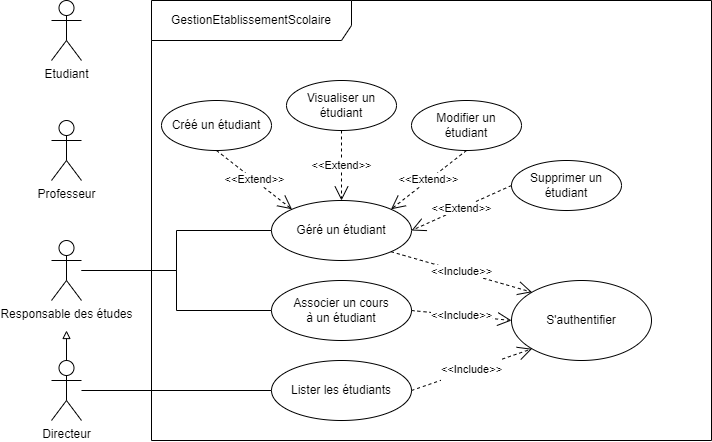

The diagram above was exported from draw.io. Its source (the exported page's mxGraphModel, read from the mxfile embedded in the PNG):
<mxGraphModel dx="868" dy="450" grid="1" gridSize="10" guides="1" tooltips="1" connect="1" arrows="1" fold="1" page="1" pageScale="1" pageWidth="827" pageHeight="1169" math="0" shadow="0">
  <root>
    <mxCell id="0" />
    <mxCell id="1" parent="0" />
    <mxCell id="dMLdOSo0-ko9t275Oum7-11" style="edgeStyle=orthogonalEdgeStyle;rounded=0;orthogonalLoop=1;jettySize=auto;html=1;endArrow=block;endFill=0;" edge="1" parent="1" source="bJn5cD0kbOHx4KFHA7Gm-1">
      <mxGeometry relative="1" as="geometry">
        <mxPoint x="75" y="370" as="targetPoint" />
      </mxGeometry>
    </mxCell>
    <mxCell id="JBO20XGiNPxtV4dgfPDu-8" style="edgeStyle=orthogonalEdgeStyle;rounded=0;orthogonalLoop=1;jettySize=auto;html=1;entryX=0;entryY=0.5;entryDx=0;entryDy=0;endArrow=none;endFill=0;" edge="1" parent="1" source="bJn5cD0kbOHx4KFHA7Gm-1" target="JBO20XGiNPxtV4dgfPDu-1">
      <mxGeometry relative="1" as="geometry" />
    </mxCell>
    <mxCell id="bJn5cD0kbOHx4KFHA7Gm-1" value="Directeur" style="shape=umlActor;verticalLabelPosition=bottom;verticalAlign=top;html=1;outlineConnect=0;" vertex="1" parent="1">
      <mxGeometry x="60" y="400" width="30" height="60" as="geometry" />
    </mxCell>
    <mxCell id="bJn5cD0kbOHx4KFHA7Gm-2" value="GestionEtablissementScolaire" style="shape=umlFrame;whiteSpace=wrap;html=1;width=200;height=40;" vertex="1" parent="1">
      <mxGeometry x="160" y="40" width="560" height="440" as="geometry" />
    </mxCell>
    <mxCell id="JBO20XGiNPxtV4dgfPDu-6" style="edgeStyle=orthogonalEdgeStyle;rounded=0;orthogonalLoop=1;jettySize=auto;html=1;entryX=0;entryY=0.5;entryDx=0;entryDy=0;endArrow=none;endFill=0;" edge="1" parent="1" source="dMLdOSo0-ko9t275Oum7-1" target="JBO20XGiNPxtV4dgfPDu-2">
      <mxGeometry relative="1" as="geometry" />
    </mxCell>
    <mxCell id="JBO20XGiNPxtV4dgfPDu-7" style="edgeStyle=orthogonalEdgeStyle;rounded=0;orthogonalLoop=1;jettySize=auto;html=1;entryX=0;entryY=0.5;entryDx=0;entryDy=0;endArrow=none;endFill=0;" edge="1" parent="1" source="dMLdOSo0-ko9t275Oum7-1" target="dMLdOSo0-ko9t275Oum7-15">
      <mxGeometry relative="1" as="geometry" />
    </mxCell>
    <mxCell id="dMLdOSo0-ko9t275Oum7-1" value="Responsable des études" style="shape=umlActor;verticalLabelPosition=bottom;verticalAlign=top;html=1;" vertex="1" parent="1">
      <mxGeometry x="60" y="280" width="30" height="60" as="geometry" />
    </mxCell>
    <mxCell id="dMLdOSo0-ko9t275Oum7-4" value="Professeur" style="shape=umlActor;verticalLabelPosition=bottom;verticalAlign=top;html=1;" vertex="1" parent="1">
      <mxGeometry x="60" y="160" width="30" height="60" as="geometry" />
    </mxCell>
    <mxCell id="dMLdOSo0-ko9t275Oum7-7" value="Etudiant" style="shape=umlActor;verticalLabelPosition=bottom;verticalAlign=top;html=1;" vertex="1" parent="1">
      <mxGeometry x="60" y="40" width="30" height="60" as="geometry" />
    </mxCell>
    <mxCell id="dMLdOSo0-ko9t275Oum7-15" value="Géré un étudiant" style="ellipse;whiteSpace=wrap;html=1;" vertex="1" parent="1">
      <mxGeometry x="280" y="240" width="140" height="60" as="geometry" />
    </mxCell>
    <mxCell id="JBO20XGiNPxtV4dgfPDu-1" value="Lister les étudiants" style="ellipse;whiteSpace=wrap;html=1;" vertex="1" parent="1">
      <mxGeometry x="280" y="400" width="140" height="60" as="geometry" />
    </mxCell>
    <mxCell id="JBO20XGiNPxtV4dgfPDu-2" value="Associer un cours&lt;br&gt;à un étudiant" style="ellipse;whiteSpace=wrap;html=1;" vertex="1" parent="1">
      <mxGeometry x="280" y="320" width="140" height="60" as="geometry" />
    </mxCell>
    <mxCell id="JBO20XGiNPxtV4dgfPDu-10" value="S'authentifier" style="ellipse;whiteSpace=wrap;html=1;" vertex="1" parent="1">
      <mxGeometry x="520" y="320" width="140" height="80" as="geometry" />
    </mxCell>
    <mxCell id="JBO20XGiNPxtV4dgfPDu-14" value="Créé un étudiant" style="ellipse;whiteSpace=wrap;html=1;" vertex="1" parent="1">
      <mxGeometry x="170" y="140" width="110" height="50" as="geometry" />
    </mxCell>
    <mxCell id="JBO20XGiNPxtV4dgfPDu-15" value="Modifier un&lt;br&gt;étudiant" style="ellipse;whiteSpace=wrap;html=1;" vertex="1" parent="1">
      <mxGeometry x="420" y="140" width="110" height="50" as="geometry" />
    </mxCell>
    <mxCell id="JBO20XGiNPxtV4dgfPDu-16" value="Supprimer un étudiant" style="ellipse;whiteSpace=wrap;html=1;" vertex="1" parent="1">
      <mxGeometry x="520" y="200" width="110" height="50" as="geometry" />
    </mxCell>
    <mxCell id="JBO20XGiNPxtV4dgfPDu-18" value="Visualiser un étudiant" style="ellipse;whiteSpace=wrap;html=1;" vertex="1" parent="1">
      <mxGeometry x="295" y="120" width="110" height="50" as="geometry" />
    </mxCell>
    <mxCell id="JBO20XGiNPxtV4dgfPDu-19" value="&amp;lt;&amp;lt;Include&amp;gt;&amp;gt;" style="endArrow=open;endSize=12;dashed=1;html=1;rounded=0;exitX=1;exitY=1;exitDx=0;exitDy=0;entryX=0;entryY=0;entryDx=0;entryDy=0;" edge="1" parent="1" source="dMLdOSo0-ko9t275Oum7-15" target="JBO20XGiNPxtV4dgfPDu-10">
      <mxGeometry width="160" relative="1" as="geometry">
        <mxPoint x="330" y="370" as="sourcePoint" />
        <mxPoint x="490" y="370" as="targetPoint" />
      </mxGeometry>
    </mxCell>
    <mxCell id="JBO20XGiNPxtV4dgfPDu-20" value="&#10;&#10;&lt;span style=&quot;color: rgb(0, 0, 0); font-family: helvetica; font-size: 11px; font-style: normal; font-weight: 400; letter-spacing: normal; text-align: center; text-indent: 0px; text-transform: none; word-spacing: 0px; background-color: rgb(255, 255, 255); display: inline; float: none;&quot;&gt;&amp;lt;&amp;lt;Include&amp;gt;&amp;gt;&lt;/span&gt;&#10;&#10;" style="endArrow=open;endSize=12;dashed=1;html=1;rounded=0;exitX=1;exitY=0.5;exitDx=0;exitDy=0;entryX=0;entryY=0.5;entryDx=0;entryDy=0;" edge="1" parent="1" source="JBO20XGiNPxtV4dgfPDu-2" target="JBO20XGiNPxtV4dgfPDu-10">
      <mxGeometry width="160" relative="1" as="geometry">
        <mxPoint x="430" y="285" as="sourcePoint" />
        <mxPoint x="640" y="350" as="targetPoint" />
      </mxGeometry>
    </mxCell>
    <mxCell id="JBO20XGiNPxtV4dgfPDu-21" value="&#10;&#10;&lt;span style=&quot;color: rgb(0, 0, 0); font-family: helvetica; font-size: 11px; font-style: normal; font-weight: 400; letter-spacing: normal; text-align: center; text-indent: 0px; text-transform: none; word-spacing: 0px; background-color: rgb(255, 255, 255); display: inline; float: none;&quot;&gt;&amp;lt;&amp;lt;Include&amp;gt;&amp;gt;&lt;/span&gt;&#10;&#10;" style="endArrow=open;endSize=12;dashed=1;html=1;rounded=0;exitX=1;exitY=0.5;exitDx=0;exitDy=0;entryX=0;entryY=1;entryDx=0;entryDy=0;" edge="1" parent="1" source="JBO20XGiNPxtV4dgfPDu-1" target="JBO20XGiNPxtV4dgfPDu-10">
      <mxGeometry width="160" relative="1" as="geometry">
        <mxPoint x="430" y="405" as="sourcePoint" />
        <mxPoint x="570" y="385" as="targetPoint" />
      </mxGeometry>
    </mxCell>
    <mxCell id="JBO20XGiNPxtV4dgfPDu-22" value="&amp;lt;&amp;lt;Extend&amp;gt;&amp;gt;" style="endArrow=open;endSize=12;dashed=1;html=1;rounded=0;exitX=0.5;exitY=1;exitDx=0;exitDy=0;entryX=0;entryY=0;entryDx=0;entryDy=0;" edge="1" parent="1" source="JBO20XGiNPxtV4dgfPDu-14" target="dMLdOSo0-ko9t275Oum7-15">
      <mxGeometry width="160" relative="1" as="geometry">
        <mxPoint x="430" y="285" as="sourcePoint" />
        <mxPoint x="590.5025253169417" y="360.25126265847086" as="targetPoint" />
      </mxGeometry>
    </mxCell>
    <mxCell id="JBO20XGiNPxtV4dgfPDu-23" value="&amp;lt;&amp;lt;Extend&amp;gt;&amp;gt;" style="endArrow=open;endSize=12;dashed=1;html=1;rounded=0;exitX=0.5;exitY=1;exitDx=0;exitDy=0;entryX=0.5;entryY=0;entryDx=0;entryDy=0;" edge="1" parent="1" source="JBO20XGiNPxtV4dgfPDu-18" target="dMLdOSo0-ko9t275Oum7-15">
      <mxGeometry width="160" relative="1" as="geometry">
        <mxPoint x="235" y="200" as="sourcePoint" />
        <mxPoint x="310.5025253169417" y="260.25126265847086" as="targetPoint" />
      </mxGeometry>
    </mxCell>
    <mxCell id="JBO20XGiNPxtV4dgfPDu-24" value="&amp;lt;&amp;lt;Extend&amp;gt;&amp;gt;" style="endArrow=open;endSize=12;dashed=1;html=1;rounded=0;exitX=0.5;exitY=1;exitDx=0;exitDy=0;entryX=1;entryY=0;entryDx=0;entryDy=0;" edge="1" parent="1" source="JBO20XGiNPxtV4dgfPDu-15" target="dMLdOSo0-ko9t275Oum7-15">
      <mxGeometry width="160" relative="1" as="geometry">
        <mxPoint x="355" y="150" as="sourcePoint" />
        <mxPoint x="360" y="250" as="targetPoint" />
      </mxGeometry>
    </mxCell>
    <mxCell id="JBO20XGiNPxtV4dgfPDu-25" value="&amp;lt;&amp;lt;Extend&amp;gt;&amp;gt;" style="endArrow=open;endSize=12;dashed=1;html=1;rounded=0;exitX=0;exitY=0.5;exitDx=0;exitDy=0;entryX=1;entryY=0.5;entryDx=0;entryDy=0;" edge="1" parent="1" source="JBO20XGiNPxtV4dgfPDu-16" target="dMLdOSo0-ko9t275Oum7-15">
      <mxGeometry width="160" relative="1" as="geometry">
        <mxPoint x="505" y="180" as="sourcePoint" />
        <mxPoint x="409.4974746830583" y="260.25126265847086" as="targetPoint" />
      </mxGeometry>
    </mxCell>
  </root>
</mxGraphModel>